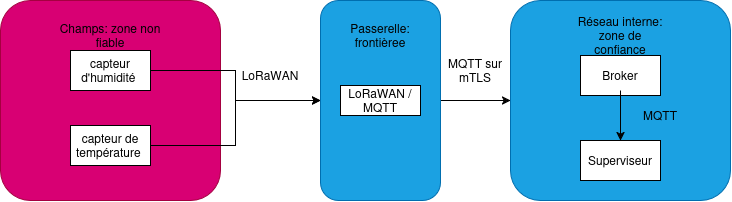

The diagram above was exported from draw.io. Its source (the exported page's mxGraphModel, read from the mxfile embedded in the PNG):
<mxGraphModel dx="1240" dy="697" grid="1" gridSize="10" guides="1" tooltips="1" connect="1" arrows="1" fold="1" page="1" pageScale="1" pageWidth="827" pageHeight="1169" math="0" shadow="0">
  <root>
    <mxCell id="0" />
    <mxCell id="1" parent="0" />
    <mxCell id="E6WMPJj2yG5lWGYFEhxR-2" parent="1" style="rounded=1;whiteSpace=wrap;html=1;roundedPerimeter=1;fillColor=light-dark(#D80073,#FF683A);fontColor=#ffffff;strokeColor=#A50040;" value="" vertex="1">
      <mxGeometry height="200" width="220" x="90" y="180" as="geometry" />
    </mxCell>
    <mxCell id="E6WMPJj2yG5lWGYFEhxR-3" parent="1" style="text;html=1;whiteSpace=wrap;strokeColor=none;fillColor=none;align=center;verticalAlign=middle;rounded=0;" value="Champs: zone non fiable" vertex="1">
      <mxGeometry height="30" width="120" x="140" y="200" as="geometry" />
    </mxCell>
    <mxCell id="E6WMPJj2yG5lWGYFEhxR-41" edge="1" parent="1" source="E6WMPJj2yG5lWGYFEhxR-4" style="edgeStyle=orthogonalEdgeStyle;rounded=0;orthogonalLoop=1;jettySize=auto;html=1;exitX=1;exitY=0.5;exitDx=0;exitDy=0;entryX=0;entryY=0.5;entryDx=0;entryDy=0;defaultLabelBackgroundColor=page;" target="E6WMPJj2yG5lWGYFEhxR-40">
      <mxGeometry relative="1" as="geometry" />
    </mxCell>
    <mxCell id="E6WMPJj2yG5lWGYFEhxR-4" parent="1" style="rounded=0;whiteSpace=wrap;html=1;" value="" vertex="1">
      <mxGeometry height="40" width="80" x="160" y="230" as="geometry" />
    </mxCell>
    <mxCell id="E6WMPJj2yG5lWGYFEhxR-5" parent="1" style="text;html=1;whiteSpace=wrap;strokeColor=none;fillColor=none;align=center;verticalAlign=middle;rounded=0;" value="capteur d'humidité&amp;nbsp;" vertex="1">
      <mxGeometry height="30" width="60" x="170" y="235" as="geometry" />
    </mxCell>
    <mxCell id="E6WMPJj2yG5lWGYFEhxR-42" edge="1" parent="1" source="E6WMPJj2yG5lWGYFEhxR-6" style="edgeStyle=orthogonalEdgeStyle;rounded=0;orthogonalLoop=1;jettySize=auto;html=1;exitX=1;exitY=0.5;exitDx=0;exitDy=0;entryX=0;entryY=0.5;entryDx=0;entryDy=0;defaultLabelBackgroundColor=page;" target="E6WMPJj2yG5lWGYFEhxR-40">
      <mxGeometry relative="1" as="geometry" />
    </mxCell>
    <mxCell id="E6WMPJj2yG5lWGYFEhxR-6" parent="1" style="rounded=0;whiteSpace=wrap;html=1;" value="" vertex="1">
      <mxGeometry height="40" width="80" x="160" y="305" as="geometry" />
    </mxCell>
    <mxCell id="E6WMPJj2yG5lWGYFEhxR-7" parent="1" style="text;html=1;whiteSpace=wrap;strokeColor=none;fillColor=none;align=center;verticalAlign=middle;rounded=0;" value="capteur de température&amp;nbsp;" vertex="1">
      <mxGeometry height="30" width="60" x="170" y="310" as="geometry" />
    </mxCell>
    <mxCell id="E6WMPJj2yG5lWGYFEhxR-8" parent="1" style="rounded=1;whiteSpace=wrap;html=1;roundedPerimeter=1;fillColor=#1ba1e2;fontColor=#ffffff;strokeColor=#006EAF;" value="" vertex="1">
      <mxGeometry height="200" width="220" x="600" y="180" as="geometry" />
    </mxCell>
    <mxCell id="E6WMPJj2yG5lWGYFEhxR-10" parent="1" style="text;html=1;whiteSpace=wrap;strokeColor=none;fillColor=none;align=center;verticalAlign=middle;rounded=0;" value="Réseau interne: zone de confiance" vertex="1">
      <mxGeometry height="30" width="90" x="665" y="200" as="geometry" />
    </mxCell>
    <mxCell id="E6WMPJj2yG5lWGYFEhxR-11" parent="1" style="rounded=0;whiteSpace=wrap;html=1;" value="" vertex="1">
      <mxGeometry height="40" width="80" x="670" y="235" as="geometry" />
    </mxCell>
    <mxCell id="E6WMPJj2yG5lWGYFEhxR-23" edge="1" parent="1" source="E6WMPJj2yG5lWGYFEhxR-12" style="edgeStyle=orthogonalEdgeStyle;rounded=0;orthogonalLoop=1;jettySize=auto;html=1;entryX=0.5;entryY=0;entryDx=0;entryDy=0;defaultLabelBackgroundColor=page;" target="E6WMPJj2yG5lWGYFEhxR-13">
      <mxGeometry relative="1" as="geometry" />
    </mxCell>
    <mxCell id="E6WMPJj2yG5lWGYFEhxR-12" parent="1" style="text;html=1;whiteSpace=wrap;strokeColor=none;fillColor=none;align=center;verticalAlign=middle;rounded=0;" value="Broker" vertex="1">
      <mxGeometry height="30" width="60" x="680" y="240" as="geometry" />
    </mxCell>
    <mxCell id="E6WMPJj2yG5lWGYFEhxR-13" parent="1" style="rounded=0;whiteSpace=wrap;html=1;" value="" vertex="1">
      <mxGeometry height="40" width="80" x="670" y="320" as="geometry" />
    </mxCell>
    <mxCell id="E6WMPJj2yG5lWGYFEhxR-14" parent="1" style="text;html=1;whiteSpace=wrap;strokeColor=none;fillColor=none;align=center;verticalAlign=middle;rounded=0;" value="Superviseur" vertex="1">
      <mxGeometry height="30" width="60" x="680" y="325" as="geometry" />
    </mxCell>
    <mxCell id="E6WMPJj2yG5lWGYFEhxR-25" parent="1" style="text;html=1;whiteSpace=wrap;strokeColor=none;fillColor=none;align=center;verticalAlign=middle;rounded=0;" value="LoRaWAN" vertex="1">
      <mxGeometry height="30" width="60" x="330" y="240" as="geometry" />
    </mxCell>
    <mxCell id="E6WMPJj2yG5lWGYFEhxR-28" parent="1" style="text;html=1;whiteSpace=wrap;strokeColor=none;fillColor=none;align=center;verticalAlign=middle;rounded=0;" value="MQTT" vertex="1">
      <mxGeometry height="30" width="60" x="720" y="280" as="geometry" />
    </mxCell>
    <mxCell id="E6WMPJj2yG5lWGYFEhxR-47" edge="1" parent="1" source="E6WMPJj2yG5lWGYFEhxR-40" style="edgeStyle=orthogonalEdgeStyle;rounded=0;orthogonalLoop=1;jettySize=auto;html=1;exitX=1;exitY=0.5;exitDx=0;exitDy=0;entryX=0;entryY=0.5;entryDx=0;entryDy=0;defaultLabelBackgroundColor=page;" target="E6WMPJj2yG5lWGYFEhxR-8">
      <mxGeometry relative="1" as="geometry" />
    </mxCell>
    <mxCell id="E6WMPJj2yG5lWGYFEhxR-40" parent="1" style="rounded=1;whiteSpace=wrap;html=1;roundedPerimeter=1;fillColor=light-dark(#1BA1E2,#B2C417);fontColor=#ffffff;strokeColor=#006EAF;" value="" vertex="1">
      <mxGeometry height="200" width="120" x="410" y="180" as="geometry" />
    </mxCell>
    <mxCell id="E6WMPJj2yG5lWGYFEhxR-43" parent="1" style="text;html=1;whiteSpace=wrap;strokeColor=none;fillColor=none;align=center;verticalAlign=middle;rounded=0;" value="Passerelle: frontièree" vertex="1">
      <mxGeometry height="30" width="60" x="440" y="200" as="geometry" />
    </mxCell>
    <mxCell id="E6WMPJj2yG5lWGYFEhxR-46" parent="1" style="rounded=0;whiteSpace=wrap;html=1;" value="LoRaWAN / MQTT" vertex="1">
      <mxGeometry height="30" width="80" x="430" y="265" as="geometry" />
    </mxCell>
    <mxCell id="E6WMPJj2yG5lWGYFEhxR-49" parent="1" style="text;html=1;whiteSpace=wrap;strokeColor=none;fillColor=none;align=center;verticalAlign=middle;rounded=0;" value="MQTT sur mTLS" vertex="1">
      <mxGeometry height="30" width="60" x="535" y="235" as="geometry" />
    </mxCell>
  </root>
</mxGraphModel>